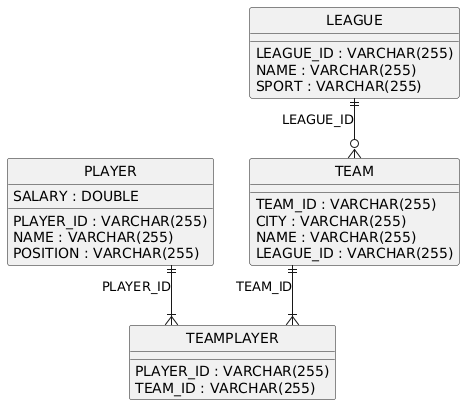

The diagram above was rendered by PlantUML. Its source (embedded in the PNG):
@startuml
hide circle
skinparam linetype ortho

entity "PLAYER" as PLAYER {
  PLAYER_ID : VARCHAR(255)
  NAME : VARCHAR(255)
  POSITION : VARCHAR(255)
  SALARY : DOUBLE
}

entity "LEAGUE" as LEAGUE {
  LEAGUE_ID : VARCHAR(255)
  NAME : VARCHAR(255)
  SPORT : VARCHAR(255)
}

entity "TEAM" as TEAM {
  TEAM_ID : VARCHAR(255)
  CITY : VARCHAR(255)
  NAME : VARCHAR(255)
  LEAGUE_ID : VARCHAR(255)
}

entity "TEAMPLAYER" as TEAMPLAYER {
  PLAYER_ID : VARCHAR(255)
  TEAM_ID : VARCHAR(255)
}

LEAGUE ||--o{ TEAM : "LEAGUE_ID"
TEAM ||--|{ TEAMPLAYER : "TEAM_ID"
PLAYER ||--|{ TEAMPLAYER : "PLAYER_ID"
@enduml